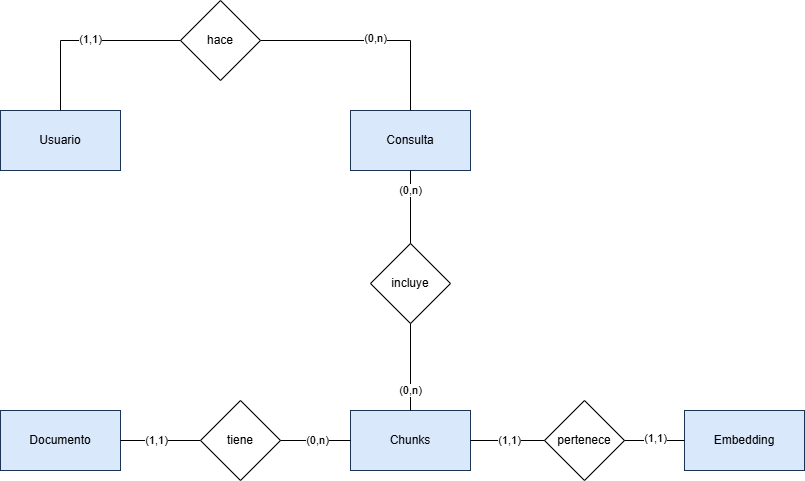

The diagram above was exported from draw.io. Its source (the exported page's mxGraphModel, read from the mxfile embedded in the PNG):
<mxGraphModel dx="416" dy="1627" grid="1" gridSize="10" guides="1" tooltips="1" connect="1" arrows="1" fold="1" page="1" pageScale="1" pageWidth="827" pageHeight="1169" math="0" shadow="0">
  <root>
    <mxCell id="0" />
    <mxCell id="1" parent="0" />
    <mxCell id="mhzQgTwQRcfItxPxCuqW-1" parent="1" style="rounded=0;whiteSpace=wrap;html=1;fillColor=#dae8fc;strokeColor=light-dark(#1B3454,#5C79A3);fontStyle=0;fontColor=#000000;" value="Usuario" vertex="1">
      <mxGeometry height="60" width="120" x="40" y="-60" as="geometry" />
    </mxCell>
    <mxCell id="mhzQgTwQRcfItxPxCuqW-2" parent="1" style="rounded=0;whiteSpace=wrap;html=1;strokeColor=light-dark(#1B3454,#5C79A3);align=center;verticalAlign=middle;fontFamily=Helvetica;fontSize=12;fontColor=#000000;fontStyle=0;fillColor=#dae8fc;" value="Consulta" vertex="1">
      <mxGeometry height="60" width="120" x="390" y="-60" as="geometry" />
    </mxCell>
    <mxCell id="mhzQgTwQRcfItxPxCuqW-3" parent="1" style="rounded=0;whiteSpace=wrap;html=1;strokeColor=light-dark(#1B3454,#5C79A3);align=center;verticalAlign=middle;fontFamily=Helvetica;fontSize=12;fontColor=#000000;fontStyle=0;fillColor=#dae8fc;" value="Chunks" vertex="1">
      <mxGeometry height="60" width="120" x="390" y="240" as="geometry" />
    </mxCell>
    <mxCell id="mhzQgTwQRcfItxPxCuqW-4" parent="1" style="rounded=0;whiteSpace=wrap;html=1;strokeColor=light-dark(#1B3454,#5C79A3);align=center;verticalAlign=middle;fontFamily=Helvetica;fontSize=12;fontColor=#000000;fontStyle=0;fillColor=#dae8fc;" value="Documento" vertex="1">
      <mxGeometry height="60" width="120" x="40" y="240" as="geometry" />
    </mxCell>
    <mxCell id="mhzQgTwQRcfItxPxCuqW-5" parent="1" style="rounded=0;whiteSpace=wrap;html=1;strokeColor=light-dark(#1B3454,#5C79A3);align=center;verticalAlign=middle;fontFamily=Helvetica;fontSize=12;fontColor=#000000;fontStyle=0;fillColor=#dae8fc;" value="Embedding" vertex="1">
      <mxGeometry height="60" width="120" x="724" y="240" as="geometry" />
    </mxCell>
    <mxCell id="mhzQgTwQRcfItxPxCuqW-6" parent="1" style="rhombus;whiteSpace=wrap;html=1;" value="hace" vertex="1">
      <mxGeometry height="80" width="80" x="220" y="-170" as="geometry" />
    </mxCell>
    <mxCell id="mhzQgTwQRcfItxPxCuqW-7" edge="1" parent="1" source="mhzQgTwQRcfItxPxCuqW-1" style="endArrow=none;html=1;rounded=0;exitX=0.5;exitY=0;exitDx=0;exitDy=0;" target="mhzQgTwQRcfItxPxCuqW-6" value="">
      <mxGeometry height="50" relative="1" width="50" as="geometry">
        <Array as="points">
          <mxPoint x="100" y="-130" />
        </Array>
        <mxPoint x="180" y="140" as="sourcePoint" />
        <mxPoint x="230" y="90" as="targetPoint" />
      </mxGeometry>
    </mxCell>
    <mxCell id="mhzQgTwQRcfItxPxCuqW-8" connectable="0" parent="mhzQgTwQRcfItxPxCuqW-7" style="edgeLabel;html=1;align=center;verticalAlign=middle;resizable=0;points=[];" value="(1,1)" vertex="1">
      <mxGeometry relative="1" x="0.0117" y="1" as="geometry">
        <mxPoint x="3" as="offset" />
      </mxGeometry>
    </mxCell>
    <mxCell id="mhzQgTwQRcfItxPxCuqW-9" edge="1" parent="1" source="mhzQgTwQRcfItxPxCuqW-6" style="endArrow=none;html=1;rounded=0;exitX=1;exitY=0.5;exitDx=0;exitDy=0;entryX=0.5;entryY=0;entryDx=0;entryDy=0;" target="mhzQgTwQRcfItxPxCuqW-2" value="">
      <mxGeometry height="50" relative="1" width="50" as="geometry">
        <Array as="points">
          <mxPoint x="450" y="-130" />
        </Array>
        <mxPoint x="360" y="140" as="sourcePoint" />
        <mxPoint x="410" y="90" as="targetPoint" />
      </mxGeometry>
    </mxCell>
    <mxCell id="mhzQgTwQRcfItxPxCuqW-10" connectable="0" parent="mhzQgTwQRcfItxPxCuqW-9" style="edgeLabel;html=1;align=center;verticalAlign=middle;resizable=0;points=[];" value="(0,n)" vertex="1">
      <mxGeometry relative="1" x="-0.1855" y="-2" as="geometry">
        <mxPoint x="25" y="-4" as="offset" />
      </mxGeometry>
    </mxCell>
    <mxCell id="mhzQgTwQRcfItxPxCuqW-11" edge="1" parent="1" source="mhzQgTwQRcfItxPxCuqW-4" style="endArrow=none;html=1;rounded=0;exitX=1;exitY=0.5;exitDx=0;exitDy=0;entryX=0;entryY=0.5;entryDx=0;entryDy=0;" target="mhzQgTwQRcfItxPxCuqW-12" value="">
      <mxGeometry height="50" relative="1" width="50" as="geometry">
        <mxPoint x="220" y="310" as="sourcePoint" />
        <mxPoint x="240" y="270" as="targetPoint" />
      </mxGeometry>
    </mxCell>
    <mxCell id="mhzQgTwQRcfItxPxCuqW-14" connectable="0" parent="mhzQgTwQRcfItxPxCuqW-11" style="edgeLabel;html=1;align=center;verticalAlign=middle;resizable=0;points=[];" value="(1,1)" vertex="1">
      <mxGeometry relative="1" x="-0.2" as="geometry">
        <mxPoint x="4" as="offset" />
      </mxGeometry>
    </mxCell>
    <mxCell id="mhzQgTwQRcfItxPxCuqW-12" parent="1" style="rhombus;whiteSpace=wrap;html=1;" value="tiene" vertex="1">
      <mxGeometry height="80" width="80" x="240" y="230" as="geometry" />
    </mxCell>
    <mxCell id="mhzQgTwQRcfItxPxCuqW-13" edge="1" parent="1" source="mhzQgTwQRcfItxPxCuqW-3" style="endArrow=none;html=1;rounded=0;exitX=0;exitY=0.5;exitDx=0;exitDy=0;entryX=1;entryY=0.5;entryDx=0;entryDy=0;" target="mhzQgTwQRcfItxPxCuqW-12" value="">
      <mxGeometry height="50" relative="1" width="50" as="geometry">
        <mxPoint x="220" y="310" as="sourcePoint" />
        <mxPoint x="270" y="260" as="targetPoint" />
      </mxGeometry>
    </mxCell>
    <mxCell id="mhzQgTwQRcfItxPxCuqW-15" connectable="0" parent="mhzQgTwQRcfItxPxCuqW-13" style="edgeLabel;html=1;align=center;verticalAlign=middle;resizable=0;points=[];" value="(0,n)" vertex="1">
      <mxGeometry relative="1" x="-0.2" y="-3" as="geometry">
        <mxPoint x="-5" y="3" as="offset" />
      </mxGeometry>
    </mxCell>
    <mxCell id="mhzQgTwQRcfItxPxCuqW-16" edge="1" parent="1" source="mhzQgTwQRcfItxPxCuqW-17" style="endArrow=none;html=1;rounded=0;entryX=1;entryY=0.5;entryDx=0;entryDy=0;exitX=0;exitY=0.5;exitDx=0;exitDy=0;" target="mhzQgTwQRcfItxPxCuqW-3" value="">
      <mxGeometry height="50" relative="1" width="50" as="geometry">
        <mxPoint x="260" y="310" as="sourcePoint" />
        <mxPoint x="310" y="260" as="targetPoint" />
      </mxGeometry>
    </mxCell>
    <mxCell id="mhzQgTwQRcfItxPxCuqW-19" connectable="0" parent="mhzQgTwQRcfItxPxCuqW-16" style="edgeLabel;html=1;align=center;verticalAlign=middle;resizable=0;points=[];" value="(1,1)" vertex="1">
      <mxGeometry relative="1" x="-0.0857" as="geometry">
        <mxPoint x="-1" as="offset" />
      </mxGeometry>
    </mxCell>
    <mxCell id="mhzQgTwQRcfItxPxCuqW-17" parent="1" style="rhombus;whiteSpace=wrap;html=1;" value="pertenece" vertex="1">
      <mxGeometry height="80" width="80" x="584" y="230" as="geometry" />
    </mxCell>
    <mxCell id="mhzQgTwQRcfItxPxCuqW-18" edge="1" parent="1" source="mhzQgTwQRcfItxPxCuqW-5" style="endArrow=none;html=1;rounded=0;entryX=1;entryY=0.5;entryDx=0;entryDy=0;exitX=0;exitY=0.5;exitDx=0;exitDy=0;" target="mhzQgTwQRcfItxPxCuqW-17" value="">
      <mxGeometry height="50" relative="1" width="50" as="geometry">
        <mxPoint x="380" y="470" as="sourcePoint" />
        <mxPoint x="430" y="420" as="targetPoint" />
      </mxGeometry>
    </mxCell>
    <mxCell id="mhzQgTwQRcfItxPxCuqW-20" connectable="0" parent="mhzQgTwQRcfItxPxCuqW-18" style="edgeLabel;html=1;align=center;verticalAlign=middle;resizable=0;points=[];" value="(1,1)" vertex="1">
      <mxGeometry relative="1" x="-0.0474" y="-2" as="geometry">
        <mxPoint as="offset" />
      </mxGeometry>
    </mxCell>
    <mxCell id="mhzQgTwQRcfItxPxCuqW-28" parent="1" style="rhombus;whiteSpace=wrap;html=1;" value="incluye" vertex="1">
      <mxGeometry height="80" width="80" x="410" y="73" as="geometry" />
    </mxCell>
    <mxCell id="mhzQgTwQRcfItxPxCuqW-29" edge="1" parent="1" source="mhzQgTwQRcfItxPxCuqW-2" style="endArrow=none;html=1;rounded=0;exitX=0.5;exitY=1;exitDx=0;exitDy=0;entryX=0.5;entryY=0;entryDx=0;entryDy=0;" target="mhzQgTwQRcfItxPxCuqW-28" value="">
      <mxGeometry height="50" relative="1" width="50" as="geometry">
        <mxPoint x="530" y="250" as="sourcePoint" />
        <mxPoint x="580" y="200" as="targetPoint" />
      </mxGeometry>
    </mxCell>
    <mxCell id="mhzQgTwQRcfItxPxCuqW-30" connectable="0" parent="mhzQgTwQRcfItxPxCuqW-29" style="edgeLabel;html=1;align=center;verticalAlign=middle;resizable=0;points=[];" value="(0,n)" vertex="1">
      <mxGeometry relative="1" x="-0.3457" y="-1" as="geometry">
        <mxPoint x="1" y="-4" as="offset" />
      </mxGeometry>
    </mxCell>
    <mxCell id="mhzQgTwQRcfItxPxCuqW-36" edge="1" parent="1" source="mhzQgTwQRcfItxPxCuqW-3" style="endArrow=none;html=1;rounded=0;exitX=0.5;exitY=0;exitDx=0;exitDy=0;entryX=0.5;entryY=1;entryDx=0;entryDy=0;" target="mhzQgTwQRcfItxPxCuqW-28" value="">
      <mxGeometry height="50" relative="1" width="50" as="geometry">
        <Array as="points" />
        <mxPoint x="570" y="260" as="sourcePoint" />
        <mxPoint x="619" y="240" as="targetPoint" />
      </mxGeometry>
    </mxCell>
    <mxCell id="mhzQgTwQRcfItxPxCuqW-37" connectable="0" parent="mhzQgTwQRcfItxPxCuqW-36" style="edgeLabel;html=1;align=center;verticalAlign=middle;resizable=0;points=[];" value="(0,n)" vertex="1">
      <mxGeometry relative="1" x="0.5173" y="2" as="geometry">
        <mxPoint x="2" y="46" as="offset" />
      </mxGeometry>
    </mxCell>
  </root>
</mxGraphModel>